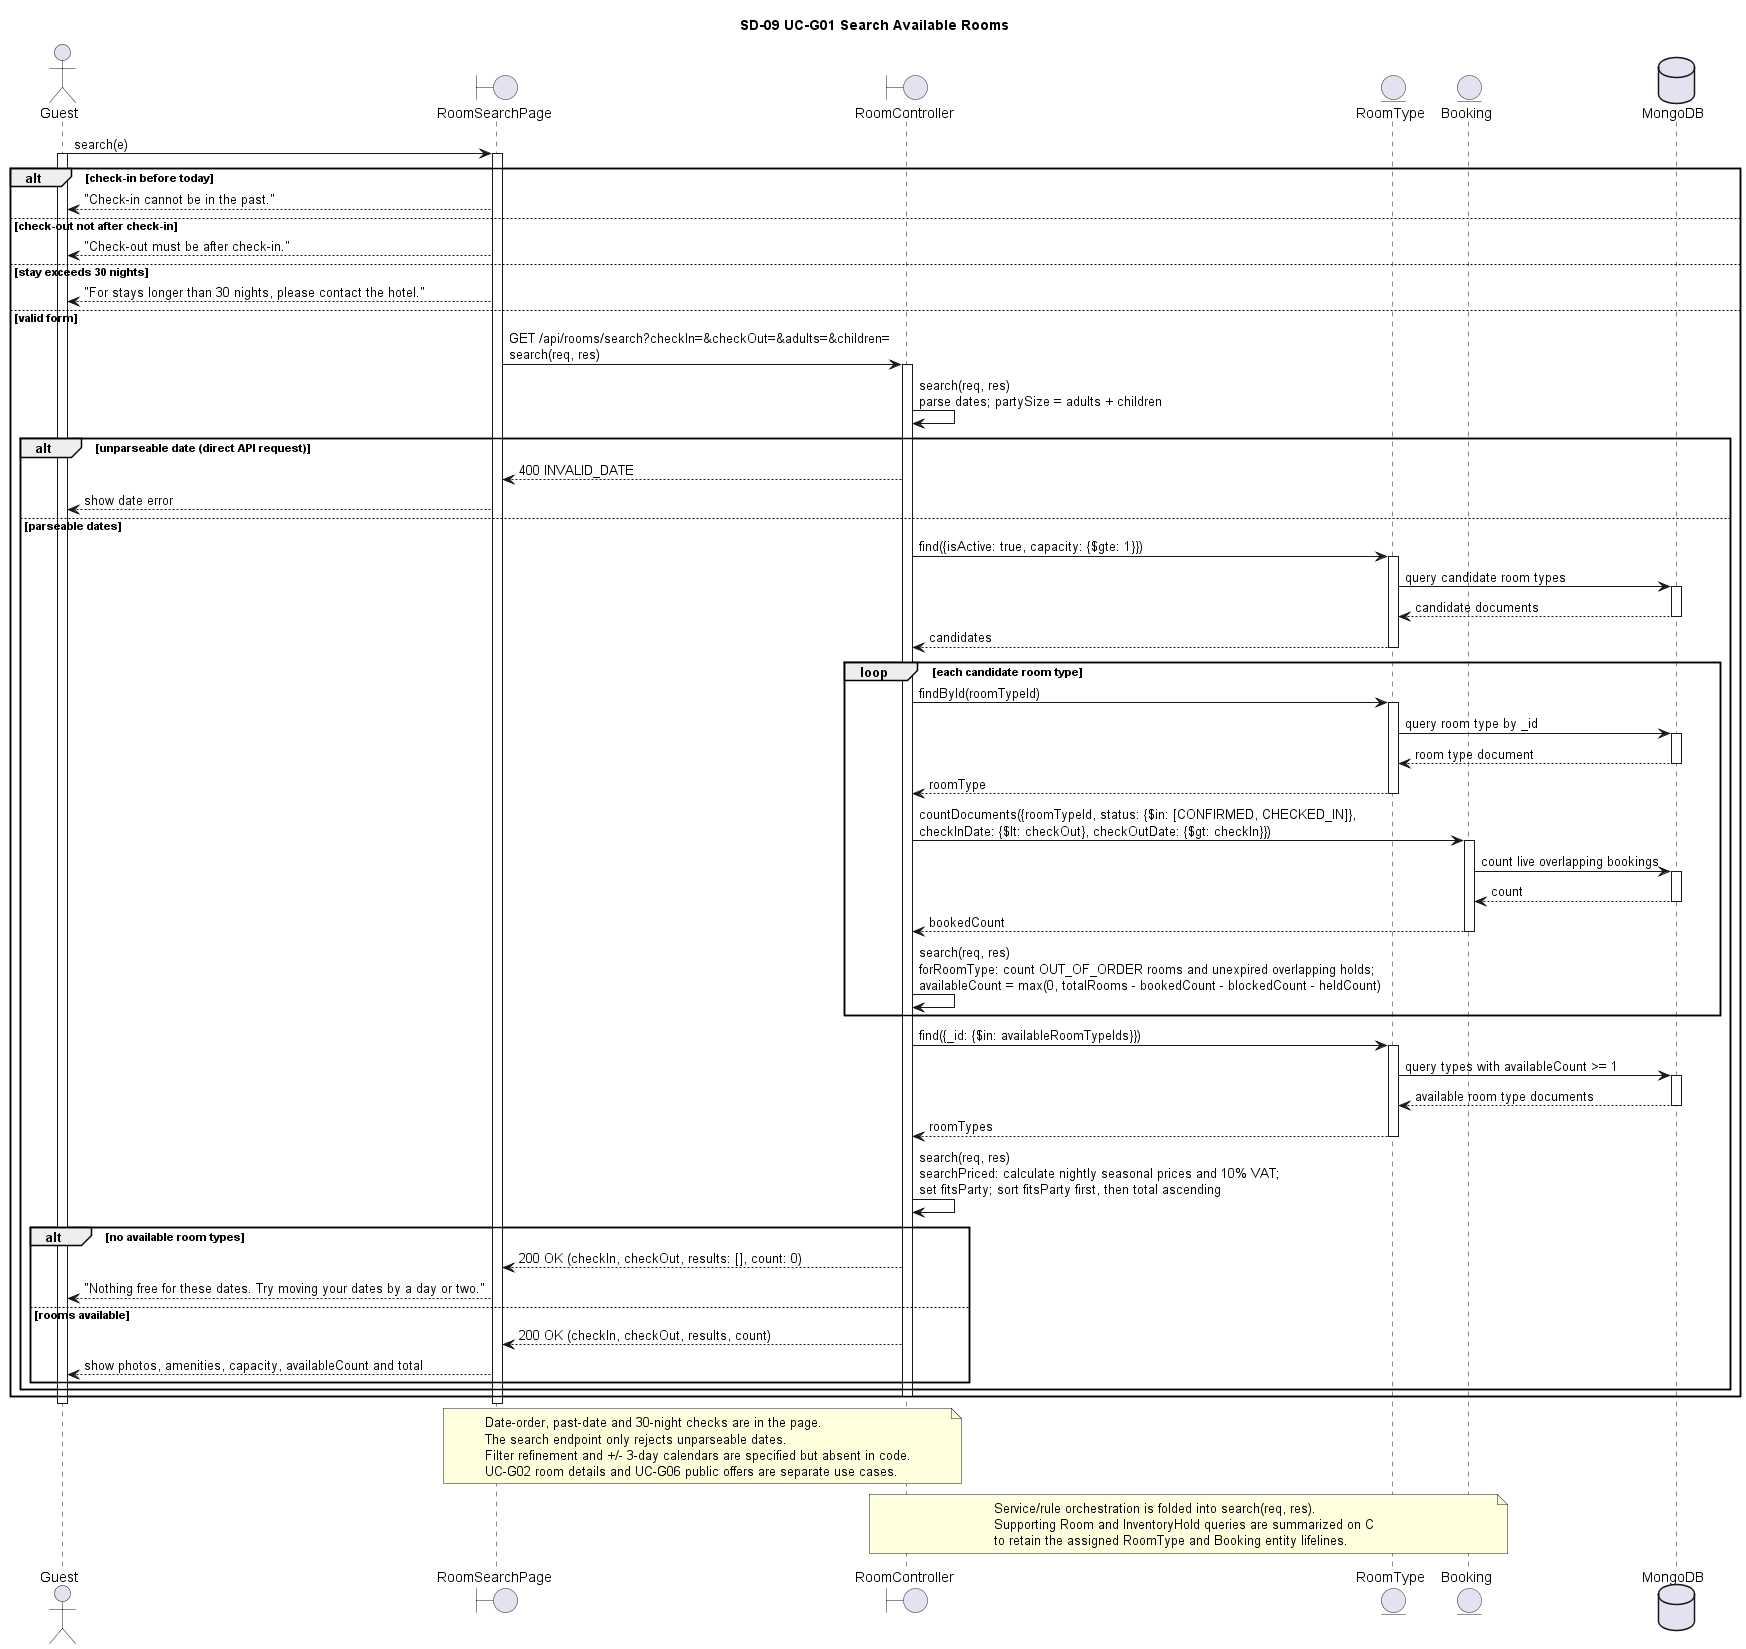

The diagram above was rendered by PlantUML. Its source (embedded in the PNG):
@startuml
title SD-09 UC-G01 Search Available Rooms

actor "Guest" as G
boundary "RoomSearchPage" as UI
boundary "RoomController" as C
entity "RoomType" as RT
entity "Booking" as B
database "MongoDB" as DB

G -> UI : search(e)
activate G
activate UI

alt check-in before today
    UI --> G : "Check-in cannot be in the past."
else check-out not after check-in
    UI --> G : "Check-out must be after check-in."
else stay exceeds 30 nights
    UI --> G : "For stays longer than 30 nights, please contact the hotel."
else valid form
    UI -> C : GET /api/rooms/search?checkIn=&checkOut=&adults=&children=\nsearch(req, res)
    activate C
    C -> C : search(req, res)\nparse dates; partySize = adults + children
    alt unparseable date (direct API request)
        C --> UI : 400 INVALID_DATE
        UI --> G : show date error
    else parseable dates
        C -> RT : find({isActive: true, capacity: {$gte: 1}})
        activate RT
        RT -> DB : query candidate room types
        activate DB
        DB --> RT : candidate documents
        deactivate DB
        RT --> C : candidates
        deactivate RT
        loop each candidate room type
            C -> RT : findById(roomTypeId)
            activate RT
            RT -> DB : query room type by _id
            activate DB
            DB --> RT : room type document
            deactivate DB
            RT --> C : roomType
            deactivate RT
            C -> B : countDocuments({roomTypeId, status: {$in: [CONFIRMED, CHECKED_IN]},\ncheckInDate: {$lt: checkOut}, checkOutDate: {$gt: checkIn}})
            activate B
            B -> DB : count live overlapping bookings
            activate DB
            DB --> B : count
            deactivate DB
            B --> C : bookedCount
            deactivate B
            C -> C : search(req, res)\nforRoomType: count OUT_OF_ORDER rooms and unexpired overlapping holds;\navailableCount = max(0, totalRooms - bookedCount - blockedCount - heldCount)
        end
        C -> RT : find({_id: {$in: availableRoomTypeIds}})
        activate RT
        RT -> DB : query types with availableCount >= 1
        activate DB
        DB --> RT : available room type documents
        deactivate DB
        RT --> C : roomTypes
        deactivate RT
        C -> C : search(req, res)\nsearchPriced: calculate nightly seasonal prices and 10% VAT;\nset fitsParty; sort fitsParty first, then total ascending
        alt no available room types
            C --> UI : 200 OK (checkIn, checkOut, results: [], count: 0)
            UI --> G : "Nothing free for these dates. Try moving your dates by a day or two."
        else rooms available
            C --> UI : 200 OK (checkIn, checkOut, results, count)
            UI --> G : show photos, amenities, capacity, availableCount and total
        end
    end
    deactivate C
end

deactivate UI
deactivate G

note over UI, C
    Date-order, past-date and 30-night checks are in the page.
    The search endpoint only rejects unparseable dates.
    Filter refinement and +/- 3-day calendars are specified but absent in code.
    UC-G02 room details and UC-G06 public offers are separate use cases.
end note
note over C, B
    Service/rule orchestration is folded into search(req, res).
    Supporting Room and InventoryHold queries are summarized on C
    to retain the assigned RoomType and Booking entity lifelines.
end note
@enduml